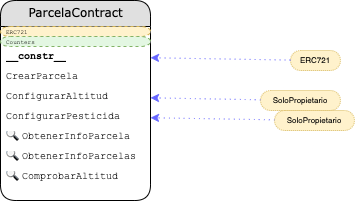

The diagram above was exported from draw.io. Its source (the exported page's mxGraphModel, read from the mxfile embedded in the PNG):
<mxGraphModel dx="1012" dy="2336" grid="1" gridSize="10" guides="1" tooltips="1" connect="1" arrows="1" fold="1" page="1" pageScale="1" pageWidth="827" pageHeight="1169" math="0" shadow="0">
  <root>
    <mxCell id="0" />
    <mxCell id="1" parent="0" />
    <UserObject label="ParcelaContract" rparent="-" type="" override="" placeholders="1" id="2">
      <mxCell style="swimlane;html=1;fontStyle=0;childLayout=stackLayout;horizontal=1;startSize=26;fillColor=#e0e0e0;horizontalStack=0;resizeParent=1;resizeLast=0;collapsible=1;marginBottom=0;swimlaneFillColor=#ffffff;align=center;rounded=1;shadow=0;comic=0;labelBackgroundColor=none;strokeColor=#000000;strokeWidth=1;fontFamily=Verdana;fontSize=12;fontColor=#000000;arcSize=20;" vertex="1" parent="1">
        <mxGeometry x="460" y="-120" width="150" height="200" as="geometry" />
      </mxCell>
    </UserObject>
    <UserObject label="ERC721" rparent="0" type="mxgraph.bootstrap.rrect;strokeColor=none" override="fontSize=6" placeholders="1" id="3">
      <mxCell style="shape=mxgraph.bootstrap.rrect;strokeColor=none;html=1;fillColor=#fff2cc;strokeColor=#d6b656;dashed=1;spacingLeft=4;spacingRight=4;whiteSpace=wrap;overflow=hidden;rotatable=0;points=[[0,0.5],[1,0.5]];portConstraint=eastwest;fontFamily=Courier New;fontSize=10;align=left;fontSize=6" vertex="1" parent="2">
        <mxGeometry y="26" width="150" height="10" as="geometry" />
      </mxCell>
    </UserObject>
    <UserObject label="Counters" rparent="0" type="mxgraph.bootstrap.rrect" override="fontSize=6" placeholders="1" id="4">
      <mxCell style="shape=mxgraph.bootstrap.rrect;html=1;fillColor=#E3F7E2;strokeColor=#82b366;dashed=1;spacingLeft=4;spacingRight=4;whiteSpace=wrap;overflow=hidden;rotatable=0;points=[[0,0.5],[1,0.5]];portConstraint=eastwest;fontFamily=Courier New;fontSize=10;align=left;fontSize=6" vertex="1" parent="2">
        <mxGeometry y="36" width="150" height="10" as="geometry" />
      </mxCell>
    </UserObject>
    <UserObject label="&lt;b&gt;__constr__&lt;b&gt;" rparent="0" type="text;strokeColor=none" override="" placeholders="1" id="5">
      <mxCell style="shape=text;strokeColor=none;html=1;fillColor=none;spacingLeft=4;spacingRight=4;whiteSpace=wrap;overflow=hidden;rotatable=0;points=[[0,0.5],[1,0.5]];portConstraint=eastwest;fontFamily=Courier New;fontSize=10;align=left;" vertex="1" parent="2">
        <mxGeometry y="46" width="150" height="20" as="geometry" />
      </mxCell>
    </UserObject>
    <UserObject label="CrearParcela" rparent="0" type="text;strokeColor=none" override="" placeholders="1" id="6">
      <mxCell style="shape=text;strokeColor=none;html=1;fillColor=none;spacingLeft=4;spacingRight=4;whiteSpace=wrap;overflow=hidden;rotatable=0;points=[[0,0.5],[1,0.5]];portConstraint=eastwest;fontFamily=Courier New;fontSize=10;align=left;" vertex="1" parent="2">
        <mxGeometry y="66" width="150" height="20" as="geometry" />
      </mxCell>
    </UserObject>
    <UserObject label="ConfigurarAltitud" rparent="0" type="text;strokeColor=none" override="" placeholders="1" id="7">
      <mxCell style="shape=text;strokeColor=none;html=1;fillColor=none;spacingLeft=4;spacingRight=4;whiteSpace=wrap;overflow=hidden;rotatable=0;points=[[0,0.5],[1,0.5]];portConstraint=eastwest;fontFamily=Courier New;fontSize=10;align=left;" vertex="1" parent="2">
        <mxGeometry y="86" width="150" height="20" as="geometry" />
      </mxCell>
    </UserObject>
    <UserObject label="ConfigurarPesticida" rparent="0" type="text;strokeColor=none" override="" placeholders="1" id="8">
      <mxCell style="shape=text;strokeColor=none;html=1;fillColor=none;spacingLeft=4;spacingRight=4;whiteSpace=wrap;overflow=hidden;rotatable=0;points=[[0,0.5],[1,0.5]];portConstraint=eastwest;fontFamily=Courier New;fontSize=10;align=left;" vertex="1" parent="2">
        <mxGeometry y="106" width="150" height="20" as="geometry" />
      </mxCell>
    </UserObject>
    <UserObject label="🔍 ObtenerInfoParcela" rparent="0" type="text;strokeColor=none" override="" placeholders="1" id="9">
      <mxCell style="shape=text;strokeColor=none;html=1;fillColor=none;spacingLeft=4;spacingRight=4;whiteSpace=wrap;overflow=hidden;rotatable=0;points=[[0,0.5],[1,0.5]];portConstraint=eastwest;fontFamily=Courier New;fontSize=10;align=left;" vertex="1" parent="2">
        <mxGeometry y="126" width="150" height="20" as="geometry" />
      </mxCell>
    </UserObject>
    <UserObject label="🔍 ObtenerInfoParcelas" rparent="0" type="text;strokeColor=none" override="" placeholders="1" id="10">
      <mxCell style="shape=text;strokeColor=none;html=1;fillColor=none;spacingLeft=4;spacingRight=4;whiteSpace=wrap;overflow=hidden;rotatable=0;points=[[0,0.5],[1,0.5]];portConstraint=eastwest;fontFamily=Courier New;fontSize=10;align=left;" vertex="1" parent="2">
        <mxGeometry y="146" width="150" height="20" as="geometry" />
      </mxCell>
    </UserObject>
    <UserObject label="🔍 ComprobarAltitud" rparent="0" type="text;strokeColor=none" override="" placeholders="1" id="11">
      <mxCell style="shape=text;strokeColor=none;html=1;fillColor=none;spacingLeft=4;spacingRight=4;whiteSpace=wrap;overflow=hidden;rotatable=0;points=[[0,0.5],[1,0.5]];portConstraint=eastwest;fontFamily=Courier New;fontSize=10;align=left;" vertex="1" parent="2">
        <mxGeometry y="166" width="150" height="20" as="geometry" />
      </mxCell>
    </UserObject>
    <UserObject label="ERC721" rparent="-" type="mxgraph.bootstrap.rrect" override="strokeColor=#d79b00;dashed=1;align=center;rSize=10;fontStyle=0;whiteSpace=wrap;dashPattern=1 1;strokeColor=#d6b656;fontSize=8;fontFamily=Helvetica" placeholders="1" id="12">
      <mxCell style="shape=mxgraph.bootstrap.rrect;html=1;fillColor=#fff2cc;spacingLeft=4;spacingRight=4;whiteSpace=wrap;overflow=hidden;rotatable=0;points=[[0,0.5],[1,0.5]];portConstraint=eastwest;fontFamily=Courier New;fontSize=10;align=left;strokeColor=#d79b00;dashed=1;align=center;rSize=10;fontStyle=0;whiteSpace=wrap;dashPattern=1 1;strokeColor=#d6b656;fontSize=8;fontFamily=Helvetica" vertex="1" parent="1">
        <mxGeometry x="750" y="-70" width="50" height="20" as="geometry" />
      </mxCell>
    </UserObject>
    <UserObject label="SoloPropietario" rparent="-" type="mxgraph.bootstrap.rrect" override="strokeColor=#d79b00;dashed=1;align=center;rSize=10;fontStyle=0;whiteSpace=wrap;dashPattern=1 1;strokeColor=#d6b656;fontSize=8;fontFamily=Helvetica" placeholders="1" id="13">
      <mxCell style="shape=mxgraph.bootstrap.rrect;html=1;fillColor=#fff2cc;spacingLeft=4;spacingRight=4;whiteSpace=wrap;overflow=hidden;rotatable=0;points=[[0,0.5],[1,0.5]];portConstraint=eastwest;fontFamily=Courier New;fontSize=10;align=left;strokeColor=#d79b00;dashed=1;align=center;rSize=10;fontStyle=0;whiteSpace=wrap;dashPattern=1 1;strokeColor=#d6b656;fontSize=8;fontFamily=Helvetica" vertex="1" parent="1">
        <mxGeometry x="720" y="-30" width="80" height="20" as="geometry" />
      </mxCell>
    </UserObject>
    <UserObject label="SoloPropietario" rparent="-" type="mxgraph.bootstrap.rrect" override="strokeColor=#d79b00;dashed=1;align=center;rSize=10;fontStyle=0;whiteSpace=wrap;dashPattern=1 1;strokeColor=#d6b656;fontSize=8;fontFamily=Helvetica" placeholders="1" id="14">
      <mxCell style="shape=mxgraph.bootstrap.rrect;html=1;fillColor=#fff2cc;spacingLeft=4;spacingRight=4;whiteSpace=wrap;overflow=hidden;rotatable=0;points=[[0,0.5],[1,0.5]];portConstraint=eastwest;fontFamily=Courier New;fontSize=10;align=left;strokeColor=#d79b00;dashed=1;align=center;rSize=10;fontStyle=0;whiteSpace=wrap;dashPattern=1 1;strokeColor=#d6b656;fontSize=8;fontFamily=Helvetica" vertex="1" parent="1">
        <mxGeometry x="734" y="-10" width="80" height="20" as="geometry" />
      </mxCell>
    </UserObject>
    <mxCell id="15" value="" style="curved=1;fontSize=11;noEdgeStyle=1;strokeColor=#6666FF;dashed=1;dashPattern=1 4;" edge="1" source="12" target="5" parent="1">
      <mxGeometry relative="1" as="geometry" />
    </mxCell>
    <mxCell id="16" value="" style="curved=1;fontSize=11;noEdgeStyle=1;strokeColor=#6666FF;dashed=1;dashPattern=1 4;" edge="1" source="13" target="7" parent="1">
      <mxGeometry relative="1" as="geometry" />
    </mxCell>
    <mxCell id="17" value="" style="curved=1;fontSize=11;noEdgeStyle=1;strokeColor=#6666FF;dashed=1;dashPattern=1 4;" edge="1" source="14" target="8" parent="1">
      <mxGeometry relative="1" as="geometry" />
    </mxCell>
  </root>
</mxGraphModel>